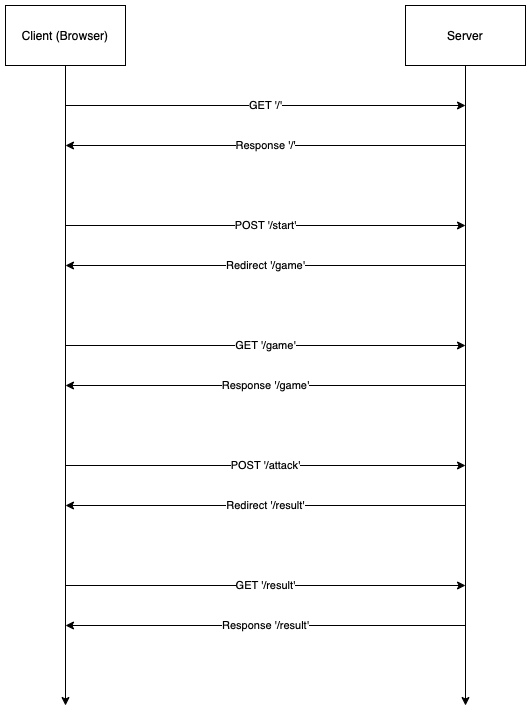

The diagram above was exported from draw.io. Its source (the exported page's mxGraphModel, read from the mxfile embedded in the PNG):
<mxGraphModel dx="2064" dy="1137" grid="1" gridSize="10" guides="1" tooltips="1" connect="1" arrows="1" fold="1" page="1" pageScale="1" pageWidth="827" pageHeight="1169" math="0" shadow="0">
  <root>
    <mxCell id="0" />
    <mxCell id="1" parent="0" />
    <mxCell id="C-InX7JKm6g-2XC1pndv-3" style="edgeStyle=orthogonalEdgeStyle;rounded=0;orthogonalLoop=1;jettySize=auto;html=1;" edge="1" parent="1" source="C-InX7JKm6g-2XC1pndv-1">
      <mxGeometry relative="1" as="geometry">
        <mxPoint x="100" y="760" as="targetPoint" />
      </mxGeometry>
    </mxCell>
    <mxCell id="C-InX7JKm6g-2XC1pndv-1" value="Client (Browser)" style="rounded=0;whiteSpace=wrap;html=1;" vertex="1" parent="1">
      <mxGeometry x="40" y="60" width="120" height="60" as="geometry" />
    </mxCell>
    <mxCell id="C-InX7JKm6g-2XC1pndv-4" style="edgeStyle=orthogonalEdgeStyle;rounded=0;orthogonalLoop=1;jettySize=auto;html=1;" edge="1" parent="1" source="C-InX7JKm6g-2XC1pndv-2">
      <mxGeometry relative="1" as="geometry">
        <mxPoint x="500" y="760" as="targetPoint" />
      </mxGeometry>
    </mxCell>
    <mxCell id="C-InX7JKm6g-2XC1pndv-2" value="Server" style="rounded=0;whiteSpace=wrap;html=1;" vertex="1" parent="1">
      <mxGeometry x="440" y="60" width="120" height="60" as="geometry" />
    </mxCell>
    <mxCell id="C-InX7JKm6g-2XC1pndv-5" value="GET '/'" style="endArrow=classic;html=1;rounded=0;" edge="1" parent="1">
      <mxGeometry width="50" height="50" relative="1" as="geometry">
        <mxPoint x="100" y="160" as="sourcePoint" />
        <mxPoint x="500" y="160" as="targetPoint" />
      </mxGeometry>
    </mxCell>
    <mxCell id="C-InX7JKm6g-2XC1pndv-6" value="Response '/'" style="endArrow=classic;html=1;rounded=0;" edge="1" parent="1">
      <mxGeometry width="50" height="50" relative="1" as="geometry">
        <mxPoint x="500" y="200" as="sourcePoint" />
        <mxPoint x="100" y="200" as="targetPoint" />
      </mxGeometry>
    </mxCell>
    <mxCell id="C-InX7JKm6g-2XC1pndv-7" value="POST '/start'" style="endArrow=classic;html=1;rounded=0;" edge="1" parent="1">
      <mxGeometry width="50" height="50" relative="1" as="geometry">
        <mxPoint x="100" y="280" as="sourcePoint" />
        <mxPoint x="500" y="280" as="targetPoint" />
      </mxGeometry>
    </mxCell>
    <mxCell id="C-InX7JKm6g-2XC1pndv-8" value="Redirect '/game'" style="endArrow=classic;html=1;rounded=0;" edge="1" parent="1">
      <mxGeometry width="50" height="50" relative="1" as="geometry">
        <mxPoint x="500" y="320" as="sourcePoint" />
        <mxPoint x="100" y="320" as="targetPoint" />
      </mxGeometry>
    </mxCell>
    <mxCell id="C-InX7JKm6g-2XC1pndv-9" value="GET '/game'" style="endArrow=classic;html=1;rounded=0;" edge="1" parent="1">
      <mxGeometry width="50" height="50" relative="1" as="geometry">
        <mxPoint x="100" y="400" as="sourcePoint" />
        <mxPoint x="500" y="400" as="targetPoint" />
      </mxGeometry>
    </mxCell>
    <mxCell id="C-InX7JKm6g-2XC1pndv-10" value="Response '/game'" style="endArrow=classic;html=1;rounded=0;" edge="1" parent="1">
      <mxGeometry width="50" height="50" relative="1" as="geometry">
        <mxPoint x="500" y="440" as="sourcePoint" />
        <mxPoint x="100" y="440" as="targetPoint" />
      </mxGeometry>
    </mxCell>
    <mxCell id="C-InX7JKm6g-2XC1pndv-11" value="POST '/attack'" style="endArrow=classic;html=1;rounded=0;" edge="1" parent="1">
      <mxGeometry width="50" height="50" relative="1" as="geometry">
        <mxPoint x="100" y="520" as="sourcePoint" />
        <mxPoint x="500" y="520" as="targetPoint" />
      </mxGeometry>
    </mxCell>
    <mxCell id="C-InX7JKm6g-2XC1pndv-12" value="Redirect '/result'" style="endArrow=classic;html=1;rounded=0;" edge="1" parent="1">
      <mxGeometry width="50" height="50" relative="1" as="geometry">
        <mxPoint x="500" y="560" as="sourcePoint" />
        <mxPoint x="100" y="560" as="targetPoint" />
      </mxGeometry>
    </mxCell>
    <mxCell id="C-InX7JKm6g-2XC1pndv-13" value="GET '/result'" style="endArrow=classic;html=1;rounded=0;" edge="1" parent="1">
      <mxGeometry width="50" height="50" relative="1" as="geometry">
        <mxPoint x="100" y="640" as="sourcePoint" />
        <mxPoint x="500" y="640" as="targetPoint" />
      </mxGeometry>
    </mxCell>
    <mxCell id="C-InX7JKm6g-2XC1pndv-14" value="Response '/result'" style="endArrow=classic;html=1;rounded=0;" edge="1" parent="1">
      <mxGeometry width="50" height="50" relative="1" as="geometry">
        <mxPoint x="500" y="680" as="sourcePoint" />
        <mxPoint x="100" y="680" as="targetPoint" />
      </mxGeometry>
    </mxCell>
  </root>
</mxGraphModel>